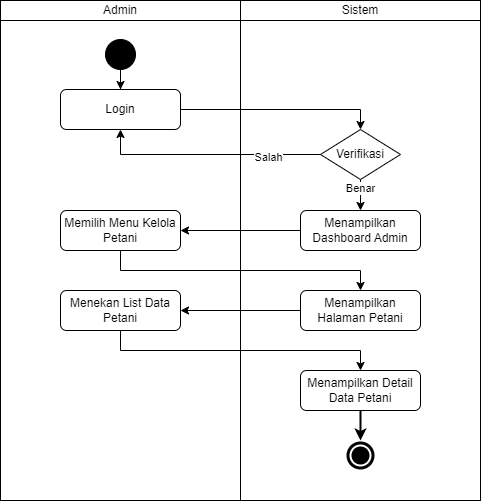

The diagram above was exported from draw.io. Its source (the exported page's mxGraphModel, read from the mxfile embedded in the PNG):
<mxGraphModel dx="-151" dy="-681" grid="1" gridSize="10" guides="1" tooltips="1" connect="1" arrows="1" fold="1" page="1" pageScale="1" pageWidth="850" pageHeight="1100" math="0" shadow="0">
  <root>
    <mxCell id="0" />
    <mxCell id="1" parent="0" />
    <mxCell id="2" value="Admin" style="rounded=0;whiteSpace=wrap;html=1;" vertex="1" parent="1">
      <mxGeometry x="1460" y="1400" width="240" height="20" as="geometry" />
    </mxCell>
    <mxCell id="3" value="" style="rounded=0;whiteSpace=wrap;html=1;" vertex="1" parent="1">
      <mxGeometry x="1460" y="1420" width="240" height="480" as="geometry" />
    </mxCell>
    <mxCell id="4" value="Sistem" style="rounded=0;whiteSpace=wrap;html=1;" vertex="1" parent="1">
      <mxGeometry x="1700" y="1400" width="240" height="20" as="geometry" />
    </mxCell>
    <mxCell id="5" value="" style="rounded=0;whiteSpace=wrap;html=1;" vertex="1" parent="1">
      <mxGeometry x="1700" y="1420" width="240" height="480" as="geometry" />
    </mxCell>
    <mxCell id="6" value="" style="ellipse;shape=doubleEllipse;whiteSpace=wrap;html=1;aspect=fixed;labelBackgroundColor=#000000;fillColor=#000000;strokeColor=#FFFFFF;strokeWidth=2;" vertex="1" parent="1">
      <mxGeometry x="1805" y="1840" width="30" height="30" as="geometry" />
    </mxCell>
    <mxCell id="7" style="edgeStyle=orthogonalEdgeStyle;rounded=0;orthogonalLoop=1;jettySize=auto;html=1;" edge="1" parent="1" source="8" target="10">
      <mxGeometry relative="1" as="geometry" />
    </mxCell>
    <mxCell id="8" value="" style="ellipse;whiteSpace=wrap;html=1;aspect=fixed;fillColor=#000000;labelBackgroundColor=#000000;shadow=0;gradientColor=none;" vertex="1" parent="1">
      <mxGeometry x="1565" y="1439" width="30" height="30" as="geometry" />
    </mxCell>
    <mxCell id="9" style="edgeStyle=orthogonalEdgeStyle;rounded=0;orthogonalLoop=1;jettySize=auto;html=1;entryX=0.5;entryY=0;entryDx=0;entryDy=0;" edge="1" parent="1" source="10" target="13">
      <mxGeometry relative="1" as="geometry">
        <Array as="points">
          <mxPoint x="1820" y="1509" />
        </Array>
      </mxGeometry>
    </mxCell>
    <mxCell id="10" value="Login" style="rounded=1;whiteSpace=wrap;html=1;" vertex="1" parent="1">
      <mxGeometry x="1520" y="1489" width="120" height="40" as="geometry" />
    </mxCell>
    <mxCell id="11" style="edgeStyle=orthogonalEdgeStyle;rounded=0;orthogonalLoop=1;jettySize=auto;html=1;" edge="1" parent="1" source="13" target="17">
      <mxGeometry relative="1" as="geometry" />
    </mxCell>
    <mxCell id="12" value="Benar" style="edgeLabel;html=1;align=center;verticalAlign=middle;resizable=0;points=[];" connectable="0" vertex="1" parent="11">
      <mxGeometry x="-0.5867" y="-3" relative="1" as="geometry">
        <mxPoint x="2" y="-2" as="offset" />
      </mxGeometry>
    </mxCell>
    <mxCell id="13" value="Verifikasi" style="rhombus;whiteSpace=wrap;html=1;" vertex="1" parent="1">
      <mxGeometry x="1780" y="1529" width="80" height="50" as="geometry" />
    </mxCell>
    <mxCell id="14" style="edgeStyle=orthogonalEdgeStyle;rounded=0;orthogonalLoop=1;jettySize=auto;html=1;" edge="1" parent="1" source="15" target="20">
      <mxGeometry relative="1" as="geometry">
        <Array as="points">
          <mxPoint x="1580" y="1670" />
          <mxPoint x="1820" y="1670" />
        </Array>
      </mxGeometry>
    </mxCell>
    <mxCell id="15" value="Memilih Menu Kelola Petani" style="rounded=1;whiteSpace=wrap;html=1;" vertex="1" parent="1">
      <mxGeometry x="1520" y="1610" width="120" height="40" as="geometry" />
    </mxCell>
    <mxCell id="16" style="edgeStyle=orthogonalEdgeStyle;rounded=0;orthogonalLoop=1;jettySize=auto;html=1;" edge="1" parent="1" source="17" target="15">
      <mxGeometry relative="1" as="geometry" />
    </mxCell>
    <mxCell id="17" value="Menampilkan Dashboard Admin" style="rounded=1;whiteSpace=wrap;html=1;" vertex="1" parent="1">
      <mxGeometry x="1760" y="1610" width="120" height="40" as="geometry" />
    </mxCell>
    <mxCell id="18" value="Menekan List Data Petani" style="rounded=1;whiteSpace=wrap;html=1;" vertex="1" parent="1">
      <mxGeometry x="1520" y="1690" width="120" height="40" as="geometry" />
    </mxCell>
    <mxCell id="19" style="edgeStyle=orthogonalEdgeStyle;rounded=0;orthogonalLoop=1;jettySize=auto;html=1;" edge="1" parent="1" source="20" target="18">
      <mxGeometry relative="1" as="geometry" />
    </mxCell>
    <mxCell id="20" value="Menampilkan Halaman Petani" style="rounded=1;whiteSpace=wrap;html=1;" vertex="1" parent="1">
      <mxGeometry x="1760" y="1690" width="120" height="40" as="geometry" />
    </mxCell>
    <mxCell id="21" style="edgeStyle=orthogonalEdgeStyle;rounded=0;orthogonalLoop=1;jettySize=auto;html=1;strokeWidth=2;" edge="1" parent="1" source="22" target="6">
      <mxGeometry relative="1" as="geometry" />
    </mxCell>
    <mxCell id="22" value="Menampilkan Detail Data Petani" style="rounded=1;whiteSpace=wrap;html=1;" vertex="1" parent="1">
      <mxGeometry x="1760" y="1770" width="120" height="40" as="geometry" />
    </mxCell>
    <mxCell id="23" style="edgeStyle=orthogonalEdgeStyle;rounded=0;orthogonalLoop=1;jettySize=auto;html=1;" edge="1" parent="1" source="18">
      <mxGeometry relative="1" as="geometry">
        <mxPoint x="1820" y="1770" as="targetPoint" />
        <Array as="points">
          <mxPoint x="1580" y="1750" />
          <mxPoint x="1820" y="1750" />
        </Array>
      </mxGeometry>
    </mxCell>
    <mxCell id="24" style="edgeStyle=orthogonalEdgeStyle;rounded=0;orthogonalLoop=1;jettySize=auto;html=1;entryX=0.5;entryY=1;entryDx=0;entryDy=0;exitX=0;exitY=0.5;exitDx=0;exitDy=0;" edge="1" parent="1">
      <mxGeometry relative="1" as="geometry">
        <mxPoint x="1780" y="1554" as="sourcePoint" />
        <mxPoint x="1580" y="1529" as="targetPoint" />
        <Array as="points">
          <mxPoint x="1580" y="1554" />
        </Array>
      </mxGeometry>
    </mxCell>
    <mxCell id="25" value="Salah" style="edgeLabel;html=1;align=center;verticalAlign=middle;resizable=0;points=[];" connectable="0" vertex="1" parent="24">
      <mxGeometry x="-0.5319" y="2" relative="1" as="geometry">
        <mxPoint as="offset" />
      </mxGeometry>
    </mxCell>
  </root>
</mxGraphModel>